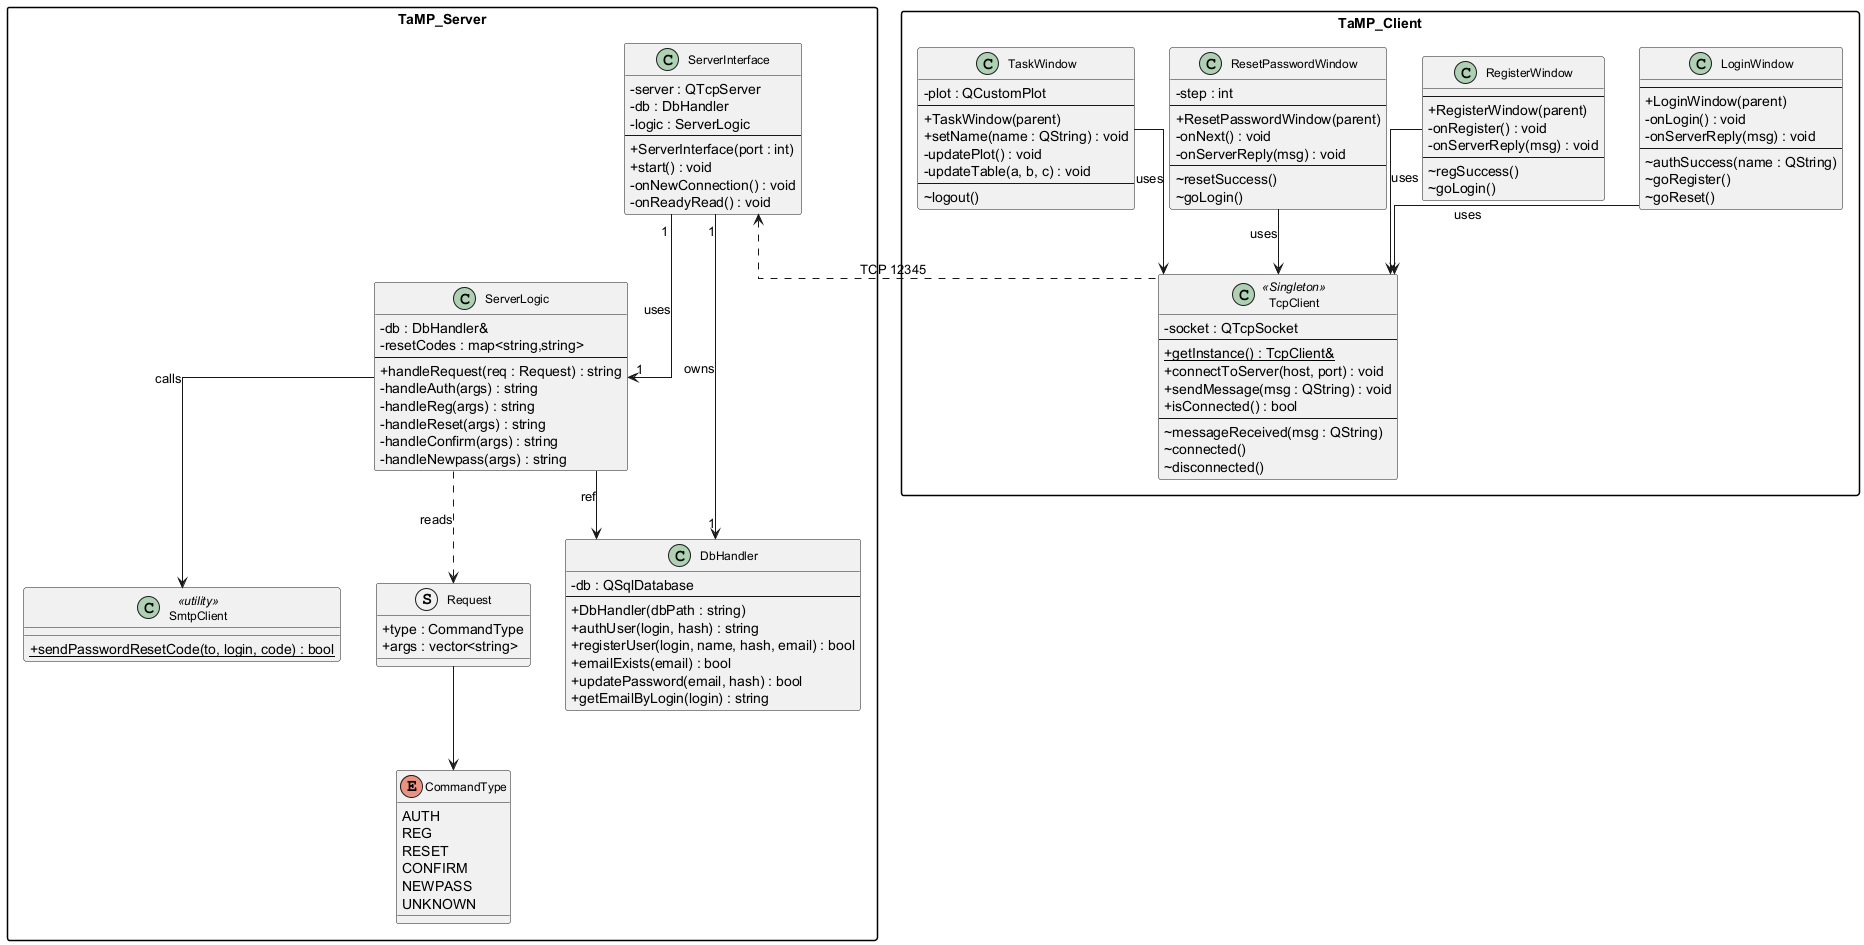

The diagram above was rendered by PlantUML. Its source (embedded in the PNG):
@startuml ClassDiagram
skinparam classAttributeIconSize 0
skinparam classFontSize 12
skinparam packageStyle rectangle
skinparam linetype ortho

package "TaMP_Server" {

    class ServerInterface {
        - server : QTcpServer
        - db : DbHandler
        - logic : ServerLogic
        --
        + ServerInterface(port : int)
        + start() : void
        - onNewConnection() : void
        - onReadyRead() : void
    }

    class ServerLogic {
        - db : DbHandler&
        - resetCodes : map<string,string>
        --
        + handleRequest(req : Request) : string
        - handleAuth(args) : string
        - handleReg(args) : string
        - handleReset(args) : string
        - handleConfirm(args) : string
        - handleNewpass(args) : string
    }

    class DbHandler {
        - db : QSqlDatabase
        --
        + DbHandler(dbPath : string)
        + authUser(login, hash) : string
        + registerUser(login, name, hash, email) : bool
        + emailExists(email) : bool
        + updatePassword(email, hash) : bool
        + getEmailByLogin(login) : string
    }

    class SmtpClient <<utility>> {
        + {static} sendPasswordResetCode(to, login, code) : bool
    }

    enum CommandType {
        AUTH
        REG
        RESET
        CONFIRM
        NEWPASS
        UNKNOWN
    }

    struct Request {
        + type : CommandType
        + args : vector<string>
    }

    ServerInterface "1" --> "1" DbHandler : owns
    ServerInterface "1" --> "1" ServerLogic : uses
    ServerLogic --> DbHandler : ref
    ServerLogic --> SmtpClient : calls
    ServerLogic ..> Request : reads
    Request --> CommandType
}

package "TaMP_Client" {

    class TcpClient <<Singleton>> {
        - socket : QTcpSocket
        --
        + {static} getInstance() : TcpClient&
        + connectToServer(host, port) : void
        + sendMessage(msg : QString) : void
        + isConnected() : bool
        --
        ~ messageReceived(msg : QString)
        ~ connected()
        ~ disconnected()
    }

    class LoginWindow {
        --
        + LoginWindow(parent)
        - onLogin() : void
        - onServerReply(msg) : void
        --
        ~ authSuccess(name : QString)
        ~ goRegister()
        ~ goReset()
    }

    class RegisterWindow {
        --
        + RegisterWindow(parent)
        - onRegister() : void
        - onServerReply(msg) : void
        --
        ~ regSuccess()
        ~ goLogin()
    }

    class ResetPasswordWindow {
        - step : int
        --
        + ResetPasswordWindow(parent)
        - onNext() : void
        - onServerReply(msg) : void
        --
        ~ resetSuccess()
        ~ goLogin()
    }

    class TaskWindow {
        - plot : QCustomPlot
        --
        + TaskWindow(parent)
        + setName(name : QString) : void
        - updatePlot() : void
        - updateTable(a, b, c) : void
        --
        ~ logout()
    }

    LoginWindow --> TcpClient : uses
    RegisterWindow --> TcpClient : uses
    ResetPasswordWindow --> TcpClient : uses
    TaskWindow --> TcpClient : uses
}

ServerInterface <.. TcpClient : TCP 12345

@enduml